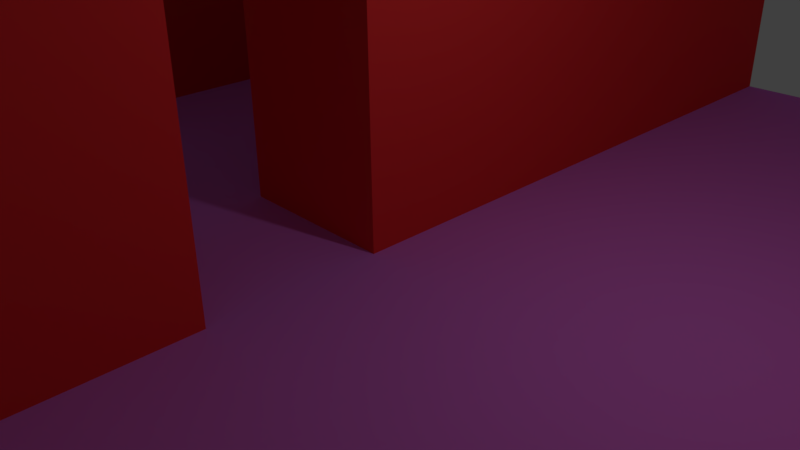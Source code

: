 # Source: wallTile11.blend  (saved by Blender 2.77.0; exported with 4.5.12 LTS)
import bpy
from mathutils import Matrix  # noqa: F401  (used for matrix-valued properties, if any)

bpy.ops.wm.read_factory_settings(use_empty=True)
scene = bpy.context.scene
scene.name = 'Scene'

# ---- collections
col_collection_1 = bpy.data.collections.new('Collection 1'); scene.collection.children.link(col_collection_1)

# ---- materials (node trees are filled in below, after node groups)
mat_floor = bpy.data.materials.new('Floor')
mat_floor.alpha_threshold = 0.0
mat_floor.use_transparent_shadow = False
mat_floor.diffuse_color = (0.6553, 0.1878, 0.8, 1.0)
mat_floor.roughness = 0.5
mat_door = bpy.data.materials.new('Door')
mat_door.alpha_threshold = 0.0
mat_door.use_transparent_shadow = False
mat_door.diffuse_color = (0.01773, 0.02193, 0.8, 1.0)
mat_door.roughness = 0.5
mat_wall = bpy.data.materials.new('Wall')
mat_wall.alpha_threshold = 0.0
mat_wall.use_transparent_shadow = False
mat_wall.diffuse_color = (0.8, 0.04309, 0.04309, 1.0)
mat_wall.roughness = 0.5

# ---- material node trees

# ---- world
world_world = bpy.data.worlds.new('World'); scene.world = world_world
world_world.color = (0.05088, 0.05088, 0.05088)
world_world.use_sun_shadow = False
world_world.sun_shadow_jitter_overblur = 0.0
world_world.cycles.sampling_method = 'MANUAL'

# ---- cameras
cam_camera = bpy.data.cameras.new('Camera')
cam_camera.clip_end = 100.0
cam_camera.lens = 35.0
cam_camera.sensor_width = 32.0
cam_camera.sensor_height = 18.0
cam_camera.ortho_scale = 7.314
cam_camera.dof.focus_distance = 0.0
cam_camera.dof.aperture_fstop = 128.0

# ---- lights
light_lamp = bpy.data.lights.new('Lamp', 'POINT')
light_lamp.transmission_factor = 0.0
light_lamp.cutoff_distance = 30.0
light_lamp.energy = 100.0
light_lamp.shadow_buffer_clip_start = 1.001
light_lamp.shadow_soft_size = 0.1
light_lamp.shadow_maximum_resolution = 0.006
light_lamp.use_absolute_resolution = True

# ---- meshes
me_plane = bpy.data.meshes.new('Plane')
me_plane.from_pydata([(-1.0, -1.0, 0.0), (1.0, -1.0, 0.0), (-1.0, 1.0, 0.0), (1.0, 1.0, 0.0), (-1.0, 0.75, 0.0), (-1.0, 0.5, 0.0), (-1.0, 0.25, 0.0), (-1.0, 0.0, 0.0), (-1.0, -0.25, 0.0), (-1.0, -0.5, 0.0), (-1.0, -0.75, 0.0), (-0.75, -1.0, 0.0), (-0.5, -1.0, 0.0), (-0.25, -1.0, 0.0), (0.0, -1.0, 0.0), (0.25, -1.0, 0.0), (0.5, -1.0, 0.0), (0.75, -1.0, 0.0), (1.0, -0.75, 0.0), (1.0, -0.5, 0.0), (1.0, -0.25, 0.0), (1.0, 0.0, 0.0), (1.0, 0.25, 0.0), (1.0, 0.5, 0.0), (1.0, 0.75, 0.0), (0.75, 1.0, 0.0), (0.5, 1.0, 0.0), (0.25, 1.0, 0.0), (0.0, 1.0, 0.0), (-0.25, 1.0, 0.0), (-0.5, 1.0, 0.0), (-0.75, 1.0, 0.0), (-0.75, -0.75, 0.0), (-0.75, -0.5, 0.0), (-0.75, -0.25, 0.0), (-0.75, 0.0, 0.0), (-0.75, 0.25, 0.0), (-0.75, 0.5, 0.0), (-0.75, 0.75, 0.0), (-0.5, -0.75, 0.0), (-0.5, -0.5, 0.0), (-0.5, -0.25, 0.0), (-0.5, 0.0, 0.0), (-0.5, 0.25, 0.0), (-0.5, 0.5, 0.0), (-0.5, 0.75, 0.0), (-0.25, -0.75, 0.0), (-0.25, -0.5, 0.0), (-0.25, -0.25, 0.0), (-0.25, 0.0, 0.0), (-0.25, 0.25, 0.0), (-0.25, 0.5, 0.0), (-0.25, 0.75, 0.0), (0.0, -0.75, 0.0), (0.0, -0.5, 0.0), (0.0, -0.25, 0.0), (0.0, 0.0, 0.0), (0.0, 0.25, 0.0), (0.0, 0.5, 0.0), (0.0, 0.75, 0.0), (0.25, -0.75, 0.0), (0.25, -0.5, 0.0), (0.25, -0.25, 0.0), (0.25, 0.0, 0.0), (0.25, 0.25, 0.0), (0.25, 0.5, 0.0), (0.25, 0.75, 0.0), (0.5, -0.75, 0.0), (0.5, -0.5, 0.0), (0.5, -0.25, 0.0), (0.5, 0.0, 0.0), (0.5, 0.25, 0.0), (0.5, 0.5, 0.0), (0.5, 0.75, 0.0), (0.75, -0.75, 0.0), (0.75, -0.5, 0.0), (0.75, -0.25, 0.0), (0.75, 0.0, 0.0), (0.75, 0.25, 0.0), (0.75, 0.5, 0.0), (0.75, 0.75, 0.0), (-0.75, 1.0, 0.6), (-1.0, 1.0, 0.6), (-1.0, 0.75, 0.6), (-1.0, 0.5, 0.6), (-1.0, 0.25, 0.6), (-1.0, 0.0, 0.6), (-1.0, -0.25, 0.6), (-1.0, -0.5, 0.6), (-0.25, -1.0, 0.6), (0.0, -1.0, 0.6), (0.0, 1.0, 0.6), (-0.25, 1.0, 0.6), (-0.5, 1.0, 0.6), (-0.75, 0.75, 0.6), (-0.75, -0.5, 0.6), (-0.75, -0.25, 0.6), (-0.75, 0.0, 0.6), (-0.75, 0.25, 0.6), (-0.75, 0.5, 0.6), (-0.5, 0.75, 0.6), (-0.25, 0.75, 0.6), (-0.25, -0.75, 0.6), (-0.25, -0.5, 0.6), (-0.25, -0.25, 0.6), (-0.25, 0.0, 0.6), (-0.25, 0.25, 0.6), (-0.25, 0.5, 0.6), (0.0, 0.75, 0.6), (0.0, -0.75, 0.6), (0.0, -0.5, 0.6), (0.0, -0.25, 0.6), (0.0, 0.0, 0.6), (0.0, 0.25, 0.6), (0.0, 0.5, 0.6), (-0.05, -0.25, 0.0), (-0.05, 0.0, 0.0), (-0.05, -0.25, 0.6), (-0.05, 0.0, 0.6), (-0.8, -0.25, 0.0), (-0.8, 0.0, 0.0), (-0.8, 0.0, 0.6), (-0.8, -0.25, 0.6), (-0.2, -0.25, 0.0), (-0.2, 0.0, 0.0), (-0.2, 0.0, 0.6), (-0.2, -0.25, 0.6), (-0.95, 0.0, 0.0), (-0.95, -0.25, 0.0), (-0.95, 0.0, 0.6), (-0.95, -0.25, 0.6), (0.75, -1.0, 0.6), (1.0, -1.0, 0.6), (1.0, 0.75, 0.6), (1.0, 1.0, 0.6), (1.0, -0.75, 0.6), (1.0, -0.5, 0.6), (1.0, -0.25, 0.6), (1.0, 0.0, 0.6), (1.0, 0.25, 0.6), (1.0, 0.5, 0.6), (0.75, 1.0, 0.6), (0.75, 0.75, 0.6), (0.75, -0.75, 0.6), (0.75, -0.5, 0.6), (0.75, -0.25, 0.6), (0.75, 0.0, 0.6), (0.75, 0.25, 0.6), (0.75, 0.5, 0.6)], [], [(74, 17, 131, 143), (14, 53, 109, 90), (29, 30, 93, 92), (31, 2, 82, 81), (59, 28, 91, 108), (59, 66, 27, 28), (66, 73, 26, 27), (73, 80, 25, 26), (0, 11, 32, 10), (10, 32, 33, 9), (28, 29, 92, 91), (52, 51, 107, 101), (45, 52, 101, 100), (13, 14, 90, 89), (51, 50, 106, 107), (11, 12, 39, 32), (32, 39, 40, 33), (33, 40, 41, 34), (34, 41, 42, 35), (35, 42, 43, 36), (36, 43, 44, 37), (37, 44, 45, 38), (12, 13, 46, 39), (39, 46, 47, 40), (40, 47, 48, 41), (41, 48, 49, 42), (42, 49, 50, 43), (43, 50, 51, 44), (44, 51, 52, 45), (50, 49, 105, 106), (37, 38, 94, 99), (48, 104, 126, 123), (36, 37, 99, 98), (48, 47, 103, 104), (35, 36, 98, 97), (47, 46, 102, 103), (14, 15, 60, 53), (53, 60, 61, 54), (54, 61, 62, 55), (55, 62, 63, 56), (56, 63, 64, 57), (57, 64, 65, 58), (58, 65, 66, 59), (15, 16, 67, 60), (60, 67, 68, 61), (61, 68, 69, 62), (62, 69, 70, 63), (63, 70, 71, 64), (64, 71, 72, 65), (65, 72, 73, 66), (16, 17, 74, 67), (67, 74, 75, 68), (68, 75, 76, 69), (69, 76, 77, 70), (70, 77, 78, 71), (71, 78, 79, 72), (72, 79, 80, 73), (20, 21, 138, 137), (25, 80, 142, 141), (80, 79, 148, 142), (19, 20, 137, 136), (79, 78, 147, 148), (18, 19, 136, 135), (78, 77, 146, 147), (83, 94, 81, 82), (94, 100, 93, 81), (100, 101, 92, 93), (101, 108, 91, 92), (88, 95, 96, 87), (87, 96, 97, 86), (86, 97, 98, 85), (85, 98, 99, 84), (84, 99, 94, 83), (89, 90, 109, 102), (102, 109, 110, 103), (103, 110, 111, 104), (104, 111, 112, 105), (105, 112, 113, 106), (106, 113, 114, 107), (107, 114, 108, 101), (2, 4, 83, 82), (30, 31, 81, 93), (53, 54, 110, 109), (4, 5, 84, 83), (54, 55, 111, 110), (5, 6, 85, 84), (112, 111, 117, 118), (6, 7, 86, 85), (38, 45, 100, 94), (56, 57, 113, 112), (8, 87, 130, 128), (33, 34, 96, 95), (57, 58, 114, 113), (9, 33, 95, 88), (46, 13, 89, 102), (8, 9, 88, 87), (34, 35, 120, 119), (58, 59, 108, 114), (121, 129, 127, 120), (55, 56, 116, 115), (56, 112, 118, 116), (111, 55, 115, 117), (119, 120, 127, 128), (97, 96, 122, 121), (96, 34, 119, 122), (35, 97, 121, 120), (86, 7, 127, 129), (104, 105, 125, 126), (105, 49, 124, 125), (49, 48, 123, 124), (7, 8, 128, 127), (87, 86, 129, 130), (122, 119, 128, 130), (122, 130, 129, 121), (116, 118, 125, 124), (118, 117, 126, 125), (115, 123, 126, 117), (116, 124, 123, 115), (142, 133, 134, 141), (131, 132, 135, 143), (143, 135, 136, 144), (144, 136, 137, 145), (145, 137, 138, 146), (146, 138, 139, 147), (147, 139, 140, 148), (148, 140, 133, 142), (21, 22, 139, 138), (75, 74, 143, 144), (22, 23, 140, 139), (17, 1, 132, 131), (76, 75, 144, 145), (23, 24, 133, 140), (24, 3, 134, 133), (77, 76, 145, 146), (3, 25, 141, 134), (1, 18, 135, 132)])
me_plane.polygons.foreach_set('material_index', [2, 2, 2, 2, 2, 0, 0, 0, 0, 0, 2, 2, 2, 2, 2, 0, 0, 0, 0, 0, 0, 0, 0, 0, 0, 0, 0, 0, 0, 2, 2, 2, 2, 2, 2, 2, 0, 0, 0, 0, 0, 0, 0, 0, 0, 0, 0, 0, 0, 0, 0, 0, 0, 0, 0, 0, 0, 2, 2, 2, 2, 2, 2, 2, 0, 0, 0, 0, 0, 0, 0, 0, 0, 0, 0, 0, 0, 0, 0, 0, 2, 2, 2, 2, 2, 2, 0, 2, 2, 2, 2, 2, 2, 2, 2, 2, 0, 2, 2, 0, 2, 2, 0, 0, 2, 2, 2, 0, 2, 0, 0, 0, 2, 0, 2, 0, 2, 0, 0, 0, 0, 0, 0, 0, 0, 0, 2, 2, 2, 2, 2, 2, 2, 2, 2, 2])
_uv = me_plane.uv_layers.new(name='UVMap')
_uv.uv.foreach_set('vector', [0.75, 0.075, 0.825, 0.075, 0.825, 0.975, 0.75, 0.975, 0.825, 0.075, 0.75, 0.075, 0.75, 0.975, 0.825, 0.975, 0.6, 0.075, 0.675, 0.075, 0.675, 0.975, 0.6, 0.975, 0.75, 0.075, 0.825, 0.075, 0.825, 0.975, 0.75, 0.975, 0.3, 0.075, 0.225, 0.075, 0.225, 0.975, 0.3, 0.975, 0.5, 3.5, 1.5, 3.5, 1.5, 4.5, 0.5, 4.5, 1.5, 3.5, 2.5, 3.5, 2.5, 4.5, 1.5, 4.5, 2.5, 3.5, 3.5, 3.5, 3.5, 4.5, 2.5, 4.5, -3.5, -3.5, -2.5, -3.5, -2.5, -2.5, -3.5, -2.5, -3.5, -2.5, -2.5, -2.5, -2.5, -1.5, -3.5, -1.5, 0.525, 0.075, 0.6, 0.075, 0.6, 0.975, 0.525, 0.975, 0.3, 0.075, 0.375, 0.075, 0.375, 0.975, 0.3, 0.975, 0.675, 0.075, 0.6, 0.075, 0.6, 0.975, 0.675, 0.975, 0.6, 0.075, 0.525, 0.075, 0.525, 0.975, 0.6, 0.975, 0.375, 0.075, 0.45, 0.075, 0.45, 0.975, 0.375, 0.975, -2.5, -3.5, -1.5, -3.5, -1.5, -2.5, -2.5, -2.5, -2.5, -2.5, -1.5, -2.5, -1.5, -1.5, -2.5, -1.5, -2.5, -1.5, -1.5, -1.5, -1.5, -0.5, -2.5, -0.5, -2.5, -0.5, -1.5, -0.5, -1.5, 0.5, -2.5, 0.5, -2.5, 0.5, -1.5, 0.5, -1.5, 1.5, -2.5, 1.5, -2.5, 1.5, -1.5, 1.5, -1.5, 2.5, -2.5, 2.5, -2.5, 2.5, -1.5, 2.5, -1.5, 3.5, -2.5, 3.5, -1.5, -3.5, -0.5, -3.5, -0.5, -2.5, -1.5, -2.5, -1.5, -2.5, -0.5, -2.5, -0.5, -1.5, -1.5, -1.5, -1.5, -1.5, -0.5, -1.5, -0.5, -0.5, -1.5, -0.5, -1.5, -0.5, -0.5, -0.5, -0.5, 0.5, -1.5, 0.5, -1.5, 0.5, -0.5, 0.5, -0.5, 1.5, -1.5, 1.5, -1.5, 1.5, -0.5, 1.5, -0.5, 2.5, -1.5, 2.5, -1.5, 2.5, -0.5, 2.5, -0.5, 3.5, -1.5, 3.5, 0.45, 0.075, 0.525, 0.075, 0.525, 0.975, 0.45, 0.975, 0.375, 0.075, 0.3, 0.075, 0.3, 0.975, 0.375, 0.975, 0.6, 0.075, 0.6, 0.975, 0.585, 0.975, 0.585, 0.075, 0.45, 0.075, 0.375, 0.075, 0.375, 0.975, 0.45, 0.975, 0.6, 0.075, 0.675, 0.075, 0.675, 0.975, 0.6, 0.975, 0.525, 0.075, 0.45, 0.075, 0.45, 0.975, 0.525, 0.975, 0.675, 0.075, 0.75, 0.075, 0.75, 0.975, 0.675, 0.975, 0.5, -3.5, 1.5, -3.5, 1.5, -2.5, 0.5, -2.5, 0.5, -2.5, 1.5, -2.5, 1.5, -1.5, 0.5, -1.5, 0.5, -1.5, 1.5, -1.5, 1.5, -0.5, 0.5, -0.5, 0.5, -0.5, 1.5, -0.5, 1.5, 0.5, 0.5, 0.5, 0.5, 0.5, 1.5, 0.5, 1.5, 1.5, 0.5, 1.5, 0.5, 1.5, 1.5, 1.5, 1.5, 2.5, 0.5, 2.5, 0.5, 2.5, 1.5, 2.5, 1.5, 3.5, 0.5, 3.5, 1.5, -3.5, 2.5, -3.5, 2.5, -2.5, 1.5, -2.5, 1.5, -2.5, 2.5, -2.5, 2.5, -1.5, 1.5, -1.5, 1.5, -1.5, 2.5, -1.5, 2.5, -0.5, 1.5, -0.5, 1.5, -0.5, 2.5, -0.5, 2.5, 0.5, 1.5, 0.5, 1.5, 0.5, 2.5, 0.5, 2.5, 1.5, 1.5, 1.5, 1.5, 1.5, 2.5, 1.5, 2.5, 2.5, 1.5, 2.5, 1.5, 2.5, 2.5, 2.5, 2.5, 3.5, 1.5, 3.5, 2.5, -3.5, 3.5, -3.5, 3.5, -2.5, 2.5, -2.5, 2.5, -2.5, 3.5, -2.5, 3.5, -1.5, 2.5, -1.5, 2.5, -1.5, 3.5, -1.5, 3.5, -0.5, 2.5, -0.5, 2.5, -0.5, 3.5, -0.5, 3.5, 0.5, 2.5, 0.5, 2.5, 0.5, 3.5, 0.5, 3.5, 1.5, 2.5, 1.5, 2.5, 1.5, 3.5, 1.5, 3.5, 2.5, 2.5, 2.5, 2.5, 2.5, 3.5, 2.5, 3.5, 3.5, 2.5, 3.5, 0.6, 0.075, 0.525, 0.075, 0.525, 0.975, 0.6, 0.975, 0.825, 0.075, 0.9, 0.075, 0.9, 0.975, 0.825, 0.975, 0.3, 0.075, 0.375, 0.075, 0.375, 0.975, 0.3, 0.975, 0.675, 0.075, 0.6, 0.075, 0.6, 0.975, 0.675, 0.975, 0.375, 0.075, 0.45, 0.075, 0.45, 0.975, 0.375, 0.975, 0.75, 0.075, 0.675, 0.075, 0.675, 0.975, 0.75, 0.975, 0.45, 0.075, 0.525, 0.075, 0.525, 0.975, 0.45, 0.975, -3.5, 3.5, -2.5, 3.5, -2.5, 4.5, -3.5, 4.5, -2.5, 3.5, -1.5, 3.5, -1.5, 4.5, -2.5, 4.5, -1.5, 3.5, -0.5, 3.5, -0.5, 4.5, -1.5, 4.5, -0.5, 3.5, 0.5, 3.5, 0.5, 4.5, -0.5, 4.5, -3.5, -1.5, -2.5, -1.5, -2.5, -0.5, -3.5, -0.5, -3.5, -0.5, -2.5, -0.5, -2.5, 0.5, -3.5, 0.5, -3.5, 0.5, -2.5, 0.5, -2.5, 1.5, -3.5, 1.5, -3.5, 1.5, -2.5, 1.5, -2.5, 2.5, -3.5, 2.5, -3.5, 2.5, -2.5, 2.5, -2.5, 3.5, -3.5, 3.5, -0.5, -3.5, 0.5, -3.5, 0.5, -2.5, -0.5, -2.5, -0.5, -2.5, 0.5, -2.5, 0.5, -1.5, -0.5, -1.5, -0.5, -1.5, 0.5, -1.5, 0.5, -0.5, -0.5, -0.5, -0.5, -0.5, 0.5, -0.5, 0.5, 0.5, -0.5, 0.5, -0.5, 0.5, 0.5, 0.5, 0.5, 1.5, -0.5, 1.5, -0.5, 1.5, 0.5, 1.5, 0.5, 2.5, -0.5, 2.5, -0.5, 2.5, 0.5, 2.5, 0.5, 3.5, -0.5, 3.5, 0.825, 0.075, 0.9, 0.075, 0.9, 0.975, 0.825, 0.975, 0.675, 0.075, 0.75, 0.075, 0.75, 0.975, 0.675, 0.975, 0.75, 0.075, 0.675, 0.075, 0.675, 0.975, 0.75, 0.975, 0.3, 0.075, 0.375, 0.075, 0.375, 0.975, 0.3, 0.975, 0.675, 0.075, 0.6, 0.075, 0.6, 0.975, 0.675, 0.975, 0.375, 0.075, 0.45, 0.075, 0.45, 0.975, 0.375, 0.975, 0.5, 0.5, 0.5, -0.5, 0.3, -0.5, 0.3, 0.5, 0.45, 0.075, 0.525, 0.075, 0.525, 0.975, 0.45, 0.975, 0.75, 0.075, 0.675, 0.075, 0.675, 0.975, 0.75, 0.975, 0.525, 0.075, 0.45, 0.075, 0.45, 0.975, 0.525, 0.975, 0.825, 0.075, 0.825, 0.975, 0.81, 0.975, 0.81, 0.075, 0.675, 0.075, 0.6, 0.075, 0.6, 0.975, 0.675, 0.975, 0.45, 0.075, 0.375, 0.075, 0.375, 0.975, 0.45, 0.975, 0.825, 0.075, 0.75, 0.075, 0.75, 0.975, 0.825, 0.975, 0.75, 0.075, 0.825, 0.075, 0.825, 0.975, 0.75, 0.975, 0.6, 0.075, 0.675, 0.075, 0.675, 0.975, 0.6, 0.975, -2.5, -0.5, -2.5, 0.5, -2.7, 0.5, -2.7, -0.5, 0.375, 0.075, 0.3, 0.075, 0.3, 0.975, 0.375, 0.975, 0.765, 0.975, 0.81, 0.975, 0.81, 0.075, 0.765, 0.075, 0.5, -0.5, 0.5, 0.5, 0.3, 0.5, 0.3, -0.5, 0.525, 0.075, 0.525, 0.975, 0.54, 0.975, 0.54, 0.075, 0.525, 0.975, 0.525, 0.075, 0.54, 0.075, 0.54, 0.975, -2.7, -0.5, -2.7, 0.5, -3.3, 0.5, -3.3, -0.5, -2.5, 0.5, -2.5, -0.5, -2.7, -0.5, -2.7, 0.5, 0.75, 0.975, 0.75, 0.075, 0.765, 0.075, 0.765, 0.975, 0.75, 0.075, 0.75, 0.975, 0.765, 0.975, 0.765, 0.075, 0.825, 0.975, 0.825, 0.075, 0.81, 0.075, 0.81, 0.975, -0.5, -0.5, -0.5, 0.5, -0.3, 0.5, -0.3, -0.5, 0.6, 0.975, 0.6, 0.075, 0.585, 0.075, 0.585, 0.975, -0.5, 0.5, -0.5, -0.5, -0.3, -0.5, -0.3, 0.5, -3.5, 0.5, -3.5, -0.5, -3.3, -0.5, -3.3, 0.5, -3.5, -0.5, -3.5, 0.5, -3.3, 0.5, -3.3, -0.5, 0.765, 0.975, 0.765, 0.075, 0.81, 0.075, 0.81, 0.975, -2.7, -0.5, -3.3, -0.5, -3.3, 0.5, -2.7, 0.5, 0.54, 0.075, 0.54, 0.975, 0.585, 0.975, 0.585, 0.075, 0.3, 0.5, 0.3, -0.5, -0.3, -0.5, -0.3, 0.5, 0.54, 0.075, 0.585, 0.075, 0.585, 0.975, 0.54, 0.975, 0.3, 0.5, -0.3, 0.5, -0.3, -0.5, 0.3, -0.5, 3.5, 3.5, 4.5, 3.5, 4.5, 4.5, 3.5, 4.5, 3.5, -3.5, 4.5, -3.5, 4.5, -2.5, 3.5, -2.5, 3.5, -2.5, 4.5, -2.5, 4.5, -1.5, 3.5, -1.5, 3.5, -1.5, 4.5, -1.5, 4.5, -0.5, 3.5, -0.5, 3.5, -0.5, 4.5, -0.5, 4.5, 0.5, 3.5, 0.5, 3.5, 0.5, 4.5, 0.5, 4.5, 1.5, 3.5, 1.5, 3.5, 1.5, 4.5, 1.5, 4.5, 2.5, 3.5, 2.5, 3.5, 2.5, 4.5, 2.5, 4.5, 3.5, 3.5, 3.5, 0.525, 0.075, 0.45, 0.075, 0.45, 0.975, 0.525, 0.975, 0.675, 0.075, 0.75, 0.075, 0.75, 0.975, 0.675, 0.975, 0.45, 0.075, 0.375, 0.075, 0.375, 0.975, 0.45, 0.975, 0.3, 0.075, 0.225, 0.075, 0.225, 0.975, 0.3, 0.975, 0.6, 0.075, 0.675, 0.075, 0.675, 0.975, 0.6, 0.975, 0.375, 0.075, 0.3, 0.075, 0.3, 0.975, 0.375, 0.975, 0.3, 0.075, 0.225, 0.075, 0.225, 0.975, 0.3, 0.975, 0.525, 0.075, 0.6, 0.075, 0.6, 0.975, 0.525, 0.975, 0.825, 0.075, 0.9, 0.075, 0.9, 0.975, 0.825, 0.975, 0.825, 0.075, 0.75, 0.075, 0.75, 0.975, 0.825, 0.975])
me_plane.materials.append(mat_floor)
me_plane.materials.append(mat_door)
me_plane.materials.append(mat_wall)
me_plane.use_remesh_preserve_volume = False
me_plane.use_remesh_preserve_attributes = False
me_plane.use_mirror_vertex_groups = False
me_plane.update()

# ---- objects
ob_plane = bpy.data.objects.new('Plane', me_plane)
ob_lamp = bpy.data.objects.new('Lamp', light_lamp)
ob_camera = bpy.data.objects.new('Camera', cam_camera)

# ---- transforms, parenting, visibility, modifiers, constraints
ob_plane.location = (0.0, 0.0, 0.0)
ob_plane.scale = (10.0, 10.0, 10.0)
ob_plane.lineart.crease_threshold = 0.0
ob_lamp.location = (4.076, 1.005, 5.904)
ob_lamp.rotation_euler = (0.6503, 0.05522, 1.866)
ob_lamp.lock_rotations_4d = False
ob_lamp.empty_display_type = 'ARROWS'
ob_lamp.color = (0.0, 0.0, 0.0, 0.0)
ob_lamp.lineart.crease_threshold = 0.0
ob_camera.location = (7.481, -6.508, 5.344)
ob_camera.rotation_euler = (1.109, 0.01082, 0.8149)
ob_camera.lock_rotations_4d = False
ob_camera.empty_display_type = 'ARROWS'
ob_camera.color = (0.0, 0.0, 0.0, 0.0)
ob_camera.display_type = 'WIRE'
ob_camera.lineart.crease_threshold = 0.0

# ---- collection membership
col_collection_1.objects.link(ob_plane)
col_collection_1.objects.link(ob_lamp)
col_collection_1.objects.link(ob_camera)

# ---- scene / render settings (as saved in the file)
scene.camera = ob_camera
scene.frame_start = 1; scene.frame_end = 250; scene.frame_set(1)
scene.render.engine = 'BLENDER_EEVEE_NEXT'
scene.render.resolution_percentage = 50
scene.render.dither_intensity = 0.0
scene.cycles.use_denoising = False
scene.cycles.samples = 128
scene.cycles.sampling_pattern = 'TABULATED_SOBOL'
scene.cycles.light_sampling_threshold = 0.0
scene.cycles.use_adaptive_sampling = False
scene.cycles.use_light_tree = False
scene.cycles.blur_glossy = 0.0
scene.cycles.sample_clamp_indirect = 0.0
scene.view_settings.view_transform = 'Standard'
bpy.context.view_layer.update()
